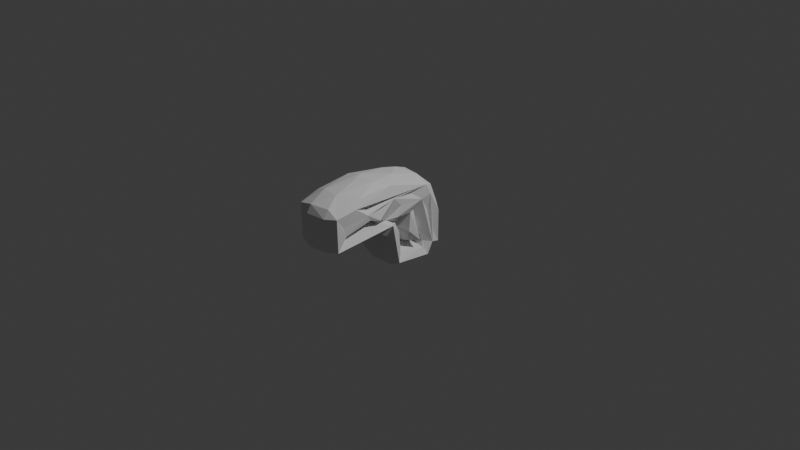 # Source: bullpup_body.blend  (saved by Blender 5.1.30; exported with 4.5.12 LTS)
import bpy
from mathutils import Matrix  # noqa: F401  (used for matrix-valued properties, if any)

bpy.ops.wm.read_factory_settings(use_empty=True)
scene = bpy.context.scene
scene.name = 'Scene'

# ---- collections
col_collection = bpy.data.collections.new('Collection'); scene.collection.children.link(col_collection)

# ---- world
world_world = bpy.data.worlds.new('World'); scene.world = world_world
world_world.use_nodes = True; world_world.node_tree.nodes.clear()
_N = world_world.node_tree.nodes; _L = world_world.node_tree.links
n0 = _N.new('ShaderNodeOutputWorld'); n0.name = 'World Output'; n0.location = (200, 100)
n1 = _N.new('ShaderNodeBackground'); n1.name = 'Background'; n1.location = (-200, 100)
n1.inputs[0].default_value = (0.05088, 0.05088, 0.05088, 1.0)
_L.new(n1.outputs[0], n0.inputs[0])
n0.is_active_output = True
world_world.color = (0.05088, 0.05088, 0.05088)
world_world.sun_shadow_jitter_overblur = 0.0

# ---- cameras
cam_camera = bpy.data.cameras.new('Camera')
cam_camera.clip_end = 100.0
cam_camera.ortho_scale = 7.314

# ---- lights
light_light = bpy.data.lights.new('Light', 'POINT')
light_light.energy = 1000.0
light_light.shadow_soft_size = 0.1

# ---- meshes
me_b_ziercurve = bpy.data.meshes.new('BézierCurve')
me_b_ziercurve.from_pydata([(0.00299, -0.2223, -0.3942), (-0.1382, -0.3323, -0.2618), (-0.06259, -0.3057, -0.339), (-0.2724, -0.2715, -0.2811), (-0.2392, -0.1945, -0.2455), (-0.1839, -0.2154, -0.3718), (-0.2363, 0.09944, -0.2706), (-0.1397, -0.1853, -0.02865), (-0.07133, -0.1524, -0.1981), (-0.07409, -0.1506, -0.009988), (-0.2057, 0.05515, -0.3953), (-0.1357, 0.02785, -0.2275), (-0.2145, -0.07773, -0.1171), (0.03671, -0.04621, -0.2029), (-0.1959, 0.05854, -0.08772), (-0.07943, -1.106, 0.05565), (-0.06948, -1.097, 0.1624), (-0.0857, -1.111, 0.4022), (-0.07917, -1.066, 0.485), (-0.2378, -1.052, 0.07441), (-0.269, -0.9939, 0.06254), (-0.1397, -0.9655, 0.01146), (0.07699, -0.9662, -0.003278), (-0.2178, -0.9091, 0.1737), (-0.2535, -0.9621, 0.297), (-0.2677, -1.036, 0.4306), (0.06605, -0.8795, 0.56), (-0.2664, -0.3262, 0.1362), (-0.2731, -0.9, 0.233), (-0.2612, -0.7637, 0.4244), (-0.2744, -0.8196, 0.4978), (-0.1383, -0.8467, 0.554), (-0.2385, -0.4709, 0.08539), (0.07917, -0.6804, 0.02853), (-0.2202, -0.4313, 0.2014), (-0.1801, -0.6823, 0.2043), (-0.2721, -0.6235, 0.3488), (-0.2528, -0.4525, 0.5575), (0.00149, -0.6191, 0.6007), (-0.07536, -0.5186, 0.03471), (-0.1734, -0.5444, 0.2156), (-0.2561, -0.6237, 0.2828), (-0.2192, -0.6279, 0.4146), (-0.07966, -0.4603, 0.6086), (-0.2565, -0.532, 0.2615), (-0.2611, -0.3602, 0.393), (-0.2084, -0.3565, 0.02332), (-0.2654, -0.3549, 0.2561), (-0.2716, -0.2493, 0.01936), (-0.2626, -0.2142, 0.3123), (-0.262, -0.1917, 0.1953), (-0.1412, -0.1338, 0.5533), (0.06538, -0.1609, 0.5727), (-0.1156, -0.1376, 0.1329), (-0.07638, -0.2188, 0.1096), (-0.2779, -0.01241, 0.3052), (-0.2408, -0.07978, 0.3985), (-0.2754, 0.02994, 0.4728), (-0.2778, -0.07805, 0.08406), (-0.2411, -0.0619, 0.1839), (-0.2611, -0.01988, 0.1024), (-0.08819, -0.003792, 0.1185), (-0.1887, -0.01056, 0.1933), (-0.06749, 0.0069, 0.5522), (-0.2752, 0.1603, -0.3242), (-0.1396, 0.1907, -0.3735), (-0.2698, 0.03416, -0.159), (-0.2772, 0.1576, -0.2104), (0.1155, 0.03993, -0.2126), (0.06457, 0.06125, -0.1682), (0.08619, 0.2037, -0.3781), (-0.2027, 0.2465, -0.2738), (0.07739, 0.266, -0.2996), (-0.2444, 0.242, -0.09946), (-0.07781, 0.3373, -0.2945), (-0.07765, 0.3896, -0.1368), (-0.2715, 0.3164, -0.2314), (-0.2805, 0.21, 0.2688), (-0.2442, 0.2889, 0.1662), (-0.0554, 0.37, 0.07291), (-0.2764, 0.0611, 0.1918), (-0.1602, 0.03627, 0.02596), (-0.2418, 0.1435, 0.1919), (-0.2377, 0.2212, 0.3698), (-0.07239, 0.1457, 0.5016), (-0.1161, 0.3147, 0.2261), (0.07743, 0.3177, 0.2582), (-0.04324, 0.2718, 0.3787), (-0.002143, -0.3763, -0.008861), (0.1558, -0.2549, -0.3704), (0.07629, -0.3517, -0.2237), (0.2771, -0.2563, -0.3057), (0.2052, -0.3478, -0.007269), (0.2113, -0.1789, -0.2279), (0.008661, -0.1613, -0.02078), (0.07239, -0.1542, 0.01615), (0.06544, -0.1776, 0.007078), (0.06976, 0.07501, -0.4216), (0.2316, 0.09907, -0.2675), (0.1878, -0.06981, -0.144), (0.2481, -0.09658, -0.01852), (0.2741, 0.02618, -0.146), (0.1427, -1.085, 0.0584), (0.1421, -1.097, 0.4099), (0.2694, -1.035, 0.07737), (0.268, -1.042, 0.4269), (0.2573, -0.9221, 0.2112), (0.2572, -0.9553, 0.3112), (0.1374, -1.035, 0.4885), (0.2781, -0.3407, 0.1364), (0.1976, -0.8611, 0.1852), (0.2729, -0.8065, 0.46), (0.2394, -0.7294, 0.5396), (0.2428, -0.4905, 0.09201), (0.1788, -0.6748, 0.205), (0.2602, -0.6241, 0.2807), (0.2693, -0.6544, 0.3478), (0.2246, -0.4962, 0.1984), (0.1193, -0.5828, 0.2347), (0.2147, -0.6395, 0.4096), (0.1373, -0.4951, 0.5991), (0.1346, -0.4233, 0.03656), (0.2739, -0.5078, 0.2485), (0.2411, -0.4513, 0.3528), (0.265, -0.3159, 0.4154), (0.2737, 0.1119, 0.4363), (0.2192, -0.3886, 0.1923), (0.2396, -0.2272, 0.01614), (0.2085, -0.2572, 0.1245), (0.2753, -0.2852, 0.2091), (0.2672, -0.2216, 0.316), (0.2411, -0.3352, 0.5536), (0.05834, -0.1524, 0.1309), (0.24, -0.07407, 0.1792), (0.2155, -0.1761, 0.1679), (0.2418, -0.07933, 0.3961), (0.236, -0.002494, 0.5039), (0.113, 0.003415, 0.1295), (0.2002, -0.005047, 0.2025), (0.2454, -0.01111, 0.0745), (-0.06194, 0.07706, -0.207), (0.2145, 0.1154, -0.2052), (0.1911, 0.05048, -0.04615), (0.2728, 0.1448, -0.3485), (0.2765, 0.204, -0.2249), (0.2444, 0.1532, 0.1413), (0.2462, 0.3156, -0.2638), (0.1799, 0.3682, -0.1455), (0.2695, 0.2916, 0.0933), (0.2701, 0.05647, 0.2961), (0.2432, 0.2455, -0.1193), (0.2793, 0.1682, 0.3221), (0.1422, 0.1016, 0.5159), (0.1305, 0.3588, 0.06091), (0.2367, 0.2863, 0.1959), (0.1886, 0.2521, 0.3739)], [], [(3, 2, 1), (1, 90, 88), (3, 46, 48), (7, 4, 48), (8, 4, 7), (9, 94, 7), (96, 9, 7), (10, 0, 5), (97, 0, 10), (3, 4, 6), (11, 6, 8), (66, 11, 12), (12, 13, 94), (11, 8, 13), (94, 9, 12), (21, 15, 19), (22, 15, 21), (28, 23, 24), (29, 28, 24), (24, 25, 30), (30, 29, 24), (25, 18, 31), (27, 23, 34), (34, 23, 35), (34, 35, 40), (40, 35, 41), (31, 38, 43), (47, 44, 36), (44, 40, 41), (88, 39, 46), (50, 27, 47), (47, 27, 34), (45, 30, 57), (30, 37, 57), (43, 52, 51), (96, 7, 54), (54, 27, 50), (60, 59, 62), (55, 62, 59), (62, 61, 60), (50, 49, 55), (55, 59, 50), (57, 51, 63), (64, 10, 3), (69, 68, 14), (97, 10, 65), (70, 97, 65), (72, 65, 71), (67, 80, 82), (72, 70, 65), (76, 67, 73), (74, 76, 75), (76, 77, 78), (81, 14, 60), (60, 61, 81), (57, 63, 84), (67, 82, 77), (77, 57, 83), (87, 86, 85), (83, 84, 87), (90, 2, 89), (92, 90, 91), (9, 96, 95), (127, 93, 96), (89, 0, 97), (143, 89, 97), (93, 91, 98), (94, 13, 99), (13, 93, 98), (102, 15, 22), (104, 102, 22), (106, 105, 104), (108, 18, 103), (106, 104, 110), (109, 110, 104), (111, 107, 116), (111, 112, 105), (114, 110, 117), (121, 33, 39), (122, 115, 118), (116, 115, 122), (124, 116, 123), (43, 38, 120), (92, 121, 88), (125, 131, 111), (128, 129, 126), (124, 122, 126), (130, 124, 126), (52, 120, 131), (128, 127, 96), (132, 95, 133), (134, 54, 132), (125, 124, 135), (52, 131, 136), (133, 95, 100), (139, 137, 138), (133, 100, 101), (139, 133, 101), (152, 63, 52), (141, 140, 98), (142, 101, 68), (95, 132, 53, 9), (144, 143, 72), (143, 141, 98), (144, 149, 142), (146, 72, 74), (72, 143, 70), (148, 146, 147), (79, 147, 75), (139, 101, 142), (84, 63, 152), (150, 151, 144), (148, 151, 150), (155, 148, 154), (155, 84, 152), (125, 155, 152), (86, 154, 85), (154, 79, 85), (153, 79, 154), (154, 148, 153), (87, 84, 155), (2, 5, 0), (3, 5, 2), (90, 1, 2), (1, 46, 3), (46, 1, 88), (3, 10, 5), (4, 3, 48), (7, 94, 8), (8, 6, 4), (12, 11, 13), (66, 12, 58), (16, 19, 15), (21, 19, 20), (23, 20, 24), (20, 19, 25), (24, 20, 25), (19, 16, 17), (25, 19, 17), (18, 25, 17), (31, 18, 26), (33, 22, 21), (23, 27, 20), (30, 25, 31), (32, 21, 20), (41, 35, 28), (35, 23, 28), (29, 36, 28), (36, 41, 28), (37, 30, 31), (38, 31, 26), (39, 21, 32), (39, 33, 21), (27, 32, 20), (42, 29, 30), (42, 36, 29), (43, 37, 31), (44, 34, 40), (44, 41, 36), (47, 36, 45), (32, 46, 39), (47, 34, 44), (48, 46, 32), (48, 32, 27), (27, 54, 48), (49, 50, 47), (49, 47, 45), (45, 36, 42), (45, 42, 30), (56, 45, 57), (37, 43, 51), (54, 7, 48), (53, 58, 9), (76, 78, 79, 75), (59, 53, 50), (53, 54, 50), (53, 132, 54), (55, 49, 45), (56, 55, 45), (51, 57, 37), (60, 14, 58), (58, 12, 9), (53, 59, 58), (60, 58, 59), (57, 55, 56), (63, 51, 52), (64, 3, 6), (11, 140, 6), (67, 140, 14), (140, 67, 6), (66, 14, 11), (14, 68, 11), (69, 14, 140), (14, 66, 58), (80, 67, 14), (65, 10, 64), (67, 71, 64), (71, 65, 64), (64, 6, 67), (74, 71, 76), (74, 72, 71), (76, 71, 67), (76, 73, 77), (93, 8, 94, 96), (80, 14, 81), (55, 80, 62), (62, 80, 61), (61, 80, 81), (82, 80, 55), (82, 55, 77), (77, 55, 57), (73, 67, 77), (83, 78, 77), (57, 84, 83), (85, 79, 78), (83, 87, 78), (85, 78, 87), (87, 155, 86), (0, 89, 2), (91, 90, 89), (88, 90, 92), (91, 109, 92), (91, 127, 109), (93, 127, 91), (94, 95, 96), (102, 104, 105, 103), (95, 94, 99), (143, 91, 89), (143, 98, 91), (13, 8, 93), (99, 100, 95), (101, 100, 99), (102, 16, 15), (102, 17, 16), (17, 102, 103), (18, 17, 103), (106, 107, 105), (108, 103, 105), (26, 18, 108), (33, 113, 22), (22, 113, 104), (109, 104, 113), (107, 111, 105), (105, 26, 108), (112, 26, 105), (114, 106, 110), (115, 106, 114), (116, 107, 106), (116, 106, 115), (112, 120, 26), (109, 117, 110), (118, 115, 114), (116, 119, 111), (120, 38, 26), (121, 113, 33), (117, 118, 114), (117, 122, 118), (119, 125, 111), (131, 120, 112), (131, 112, 111), (88, 121, 39), (121, 92, 113), (92, 109, 113), (126, 122, 117), (126, 117, 109), (122, 123, 116), (124, 123, 122), (124, 119, 116), (124, 125, 119), (127, 128, 109), (128, 126, 109), (130, 126, 129), (52, 43, 120), (128, 96, 54), (134, 128, 54), (133, 134, 132), (134, 129, 128), (133, 129, 134), (136, 131, 125), (138, 133, 139), (138, 149, 133), (149, 130, 129), (130, 149, 124), (149, 129, 133), (149, 135, 124), (136, 152, 52), (70, 143, 97), (98, 68, 13), (68, 140, 11), (69, 140, 141), (68, 99, 13), (98, 140, 68), (69, 142, 68), (142, 69, 141), (68, 101, 99), (144, 142, 141), (144, 141, 143), (144, 145, 149), (72, 146, 144), (74, 147, 146), (146, 150, 144), (146, 148, 150), (75, 147, 74), (153, 147, 79), (147, 153, 148), (137, 139, 142), (138, 137, 142), (149, 138, 142), (125, 135, 149), (151, 125, 149), (136, 125, 152), (151, 149, 145), (144, 151, 145), (148, 155, 151), (155, 125, 151), (154, 86, 155)])
me_b_ziercurve.auto_texspace = False
me_b_ziercurve.update()

# ---- objects
ob_light = bpy.data.objects.new('Light', light_light)
ob_camera = bpy.data.objects.new('Camera', cam_camera)
ob_b_ziercurve = bpy.data.objects.new('BézierCurve', me_b_ziercurve)

# ---- transforms, parenting, visibility, modifiers, constraints
ob_light.location = (4.076, 1.005, 5.904)
ob_light.rotation_euler = (0.6503, 0.05522, 1.866)
ob_light.lock_rotations_4d = False
ob_light.empty_display_type = 'ARROWS'
ob_light.color = (0.0, 0.0, 0.0, 0.0)
ob_light.lineart.crease_threshold = 0.0
ob_camera.location = (7.359, -6.926, 4.958)
ob_camera.rotation_euler = (1.109, 0.0, 0.8149)
ob_camera.lock_rotations_4d = False
ob_camera.empty_display_type = 'ARROWS'
ob_camera.color = (0.0, 0.0, 0.0, 0.0)
ob_camera.display_type = 'WIRE'
ob_camera.lineart.crease_threshold = 0.0
ob_b_ziercurve.location = (0.0, 0.0, 0.0)

# ---- collection membership
col_collection.objects.link(ob_light)
col_collection.objects.link(ob_camera)
col_collection.objects.link(ob_b_ziercurve)

# ---- scene / render settings (as saved in the file)
scene.camera = ob_camera
scene.frame_start = 1; scene.frame_end = 250; scene.frame_set(1)
scene.render.engine = 'BLENDER_EEVEE_NEXT'
scene.render.bake_bias = 0.0
scene.render.bake_samples = 0
scene.cycles.sampling_pattern = 'TABULATED_SOBOL'
scene.eevee.use_volume_custom_range = False
bpy.context.view_layer.update()
